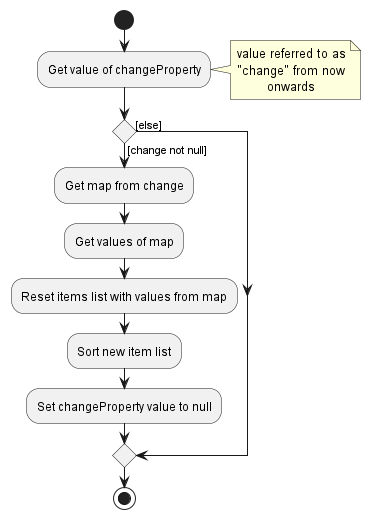

The diagram above was rendered by PlantUML. Its source (embedded in the PNG):
@startuml UiListViewPanelActivityDiagram
!include style.puml

start
:Get value of changeProperty;
note right
    value referred to as
    "change" from now
    onwards
end note
if () then ([change not null])
    :Get map from change;
    :Get values of map;
    :Reset items list with values from map;
    :Sort new item list;
    :Set changeProperty value to null;
else ([else])
endif
stop

@enduml